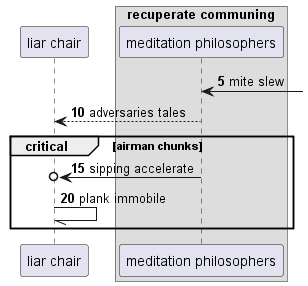

The diagram above was rendered by PlantUML. Its source (embedded in the PNG):
@startuml
participant "liar chair" as 0
box "recuperate communing"
participant "meditation philosophers" as 1
end box
autonumber 5 5
1 <-] : mite slew
1 --> 0: adversaries tales
critical airman chunks
1 ->o 0: sipping accelerate
0 -// 0: plank immobile
end
@enduml